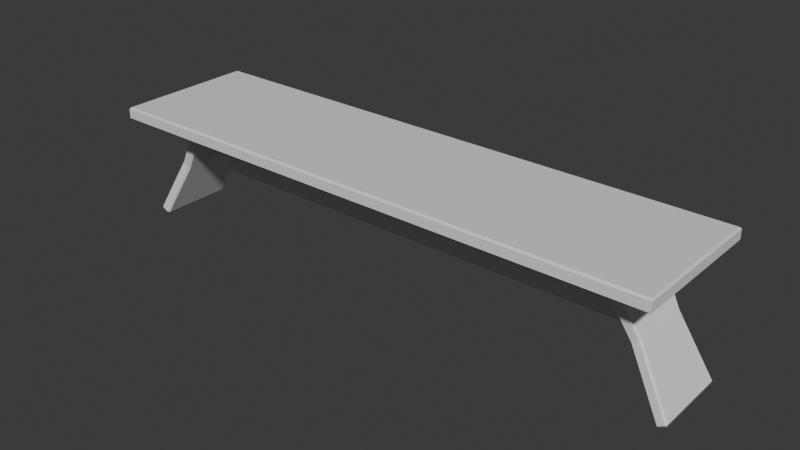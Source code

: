 # Source: bench.blend  (saved by Blender 4.5.90; exported with 4.5.12 LTS)
import bpy
from mathutils import Matrix  # noqa: F401  (used for matrix-valued properties, if any)

bpy.ops.wm.read_factory_settings(use_empty=True)
scene = bpy.context.scene
scene.name = 'Scene'

# ---- collections
col_collection = bpy.data.collections.new('Collection'); scene.collection.children.link(col_collection)

# ---- materials (node trees are filled in below, after node groups)
mat_material = bpy.data.materials.new('Material')
mat_material.alpha_threshold = 0.0
mat_material.roughness = 0.5
mat_material.line_color = (0.0, 0.0, 0.0, 1.0)

# ---- material node trees
mat_material.use_nodes = True; mat_material.node_tree.nodes.clear()
_N = mat_material.node_tree.nodes; _L = mat_material.node_tree.links
n0 = _N.new('ShaderNodeOutputMaterial'); n0.name = 'Material Output'; n0.location = (200, 100)
n1 = _N.new('ShaderNodeBsdfPrincipled'); n1.name = 'Principled BSDF'; n1.location = (-200, 100)
n1.inputs[3].default_value = 1.45
_L.new(n1.outputs[0], n0.inputs[0])
n0.is_active_output = True

# ---- world
world_world = bpy.data.worlds.new('World'); scene.world = world_world
world_world.use_nodes = True; world_world.node_tree.nodes.clear()
_N = world_world.node_tree.nodes; _L = world_world.node_tree.links
n0 = _N.new('ShaderNodeOutputWorld'); n0.name = 'World Output'; n0.location = (200, 100)
n1 = _N.new('ShaderNodeBackground'); n1.name = 'Background'; n1.location = (-200, 100)
n1.inputs[0].default_value = (0.05088, 0.05088, 0.05088, 1.0)
_L.new(n1.outputs[0], n0.inputs[0])
n0.is_active_output = True
world_world.color = (0.05088, 0.05088, 0.05088)
world_world.sun_shadow_jitter_overblur = 0.0

# ---- meshes
me_cube_006 = bpy.data.meshes.new('Cube.006')
me_cube_006.from_pydata([(-7.942, 1.952, 1.768), (-7.99, 2.0, 1.72), (-7.99, 2.0, 1.455), (-7.942, 1.952, 1.408), (-7.942, -1.952, 1.768), (-7.99, -2.0, 1.72), (-7.942, -1.952, 1.408), (-7.99, -2.0, 1.455), (0.0, 1.952, 1.408), (0.0, 2.0, 1.455), (0.0, -1.952, 1.768), (0.0, -2.0, 1.72), (0.0, -2.0, 1.455), (0.0, -1.952, 1.408), (0.0, 2.0, 1.72), (0.0, 1.952, 1.768), (7.942, 1.952, 1.768), (7.99, 2.0, 1.72), (7.99, 2.0, 1.455), (7.942, 1.952, 1.408), (7.942, -1.952, 1.768), (7.99, -2.0, 1.72), (7.942, -1.952, 1.408), (7.99, -2.0, 1.455)], [], [(3, 6, 7, 2), (8, 3, 2, 9), (10, 4, 5, 11), (4, 0, 1, 5), (6, 13, 12, 7), (0, 15, 14, 1), (2, 1, 14, 9), (7, 5, 1, 2), (15, 0, 4, 10), (3, 8, 13, 6), (12, 11, 5, 7), (19, 18, 23, 22), (8, 9, 18, 19), (10, 11, 21, 20), (20, 21, 17, 16), (22, 23, 12, 13), (16, 17, 14, 15), (18, 9, 14, 17), (23, 18, 17, 21), (15, 10, 20, 16), (19, 22, 13, 8), (12, 23, 21, 11)])
me_cube_006.polygons.foreach_set('material_index', [1, 1, 1, 1, 1, 1, 1, 1, 1, 1, 1, 1, 1, 1, 1, 1, 1, 1, 1, 1, 1, 1])
_uv = me_cube_006.uv_layers.new(name='UVMap')
_uv.uv.foreach_set('vector', [0.375, 0.2495, 0.375, 0.002974, 0.408, 0.0, 0.408, 0.25, 0.375, 0.3756, 0.375, 0.2495, 0.408, 0.25, 0.408, 0.3756, 0.7494, 0.747, 0.8743, 0.747, 0.875, 0.75, 0.7494, 0.75, 0.8743, 0.747, 0.8743, 0.503, 0.875, 0.5, 0.875, 0.75, 0.375, 0.9993, 0.375, 0.8744, 0.408, 0.8744, 0.408, 1.0, 0.8743, 0.503, 0.7494, 0.503, 0.7494, 0.5, 0.875, 0.5, 0.408, 0.25, 0.592, 0.25, 0.592, 0.3756, 0.408, 0.3756, 0.408, 0.0, 0.592, 0.0, 0.592, 0.25, 0.408, 0.25, 0.7494, 0.503, 0.8743, 0.503, 0.8743, 0.747, 0.7494, 0.747, 0.1257, 0.503, 0.2506, 0.503, 0.2506, 0.747, 0.1257, 0.747, 0.408, 0.8744, 0.592, 0.8744, 0.592, 1.0, 0.408, 1.0, 0.375, 0.2495, 0.408, 0.25, 0.408, 0.0, 0.375, 0.002974, 0.375, 0.3756, 0.408, 0.3756, 0.408, 0.25, 0.375, 0.2495, 0.7494, 0.747, 0.7494, 0.75, 0.875, 0.75, 0.8743, 0.747, 0.8743, 0.747, 0.875, 0.75, 0.875, 0.5, 0.8743, 0.503, 0.375, 0.9993, 0.408, 1.0, 0.408, 0.8744, 0.375, 0.8744, 0.8743, 0.503, 0.875, 0.5, 0.7494, 0.5, 0.7494, 0.503, 0.408, 0.25, 0.408, 0.3756, 0.592, 0.3756, 0.592, 0.25, 0.408, 0.0, 0.408, 0.25, 0.592, 0.25, 0.592, 0.0, 0.7494, 0.503, 0.7494, 0.747, 0.8743, 0.747, 0.8743, 0.503, 0.1257, 0.503, 0.1257, 0.747, 0.2506, 0.747, 0.2506, 0.503, 0.408, 0.8744, 0.408, 1.0, 0.592, 1.0, 0.592, 0.8744])
me_cube_006.materials.append(None)
me_cube_006.materials.append(mat_material)
me_cube_006.update()
me_cube_001 = bpy.data.meshes.new('Cube.001')
me_cube_001.from_pydata([(-7.959, -1.037, -1.796), (-8.0, -1.085, -1.773), (-8.023, -1.042, -1.814), (-6.176, -1.09, 1.506), (-6.134, -1.042, 1.483), (-8.023, 1.042, -1.814), (-8.0, 1.085, -1.773), (-7.959, 1.037, -1.796), (-6.134, 1.042, 1.483), (-6.176, 1.09, 1.506), (-8.202, -1.042, -1.715), (-8.179, -1.085, -1.673), (-8.221, -1.037, -1.65), (-6.396, -1.042, 1.629), (-6.355, -1.09, 1.606), (-8.202, 1.042, -1.715), (-8.221, 1.037, -1.65), (-8.179, 1.085, -1.673), (-6.355, 1.09, 1.606), (-6.396, 1.042, 1.629), (-7.099, -0.8708, -0.1541), (-7.058, -0.8229, -0.1772), (-7.099, 0.8708, -0.1541), (-7.058, 0.8229, -0.1772), (-7.32, 0.8229, -0.03137), (-7.278, 0.8708, -0.05451), (-7.278, -0.8708, -0.05451), (-7.32, -0.8229, -0.03137), (7.959, -1.037, -1.796), (8.0, -1.085, -1.773), (8.023, -1.042, -1.814), (6.176, -1.09, 1.506), (6.134, -1.042, 1.483), (8.023, 1.042, -1.814), (8.0, 1.085, -1.773), (7.959, 1.037, -1.796), (6.134, 1.042, 1.483), (6.176, 1.09, 1.506), (8.202, -1.042, -1.715), (8.179, -1.085, -1.673), (8.221, -1.037, -1.65), (6.396, -1.042, 1.629), (6.355, -1.09, 1.606), (8.202, 1.042, -1.715), (8.221, 1.037, -1.65), (8.179, 1.085, -1.673), (6.355, 1.09, 1.606), (6.396, 1.042, 1.629), (7.099, -0.8708, -0.1541), (7.058, -0.8229, -0.1772), (7.099, 0.8708, -0.1541), (7.058, 0.8229, -0.1772), (7.32, 0.8229, -0.03137), (7.278, 0.8708, -0.05451), (7.278, -0.8708, -0.05451), (7.32, -0.8229, -0.03137)], [], [(0, 1, 2), (5, 6, 7), (10, 11, 12), (15, 16, 17), (7, 0, 2, 5), (21, 4, 3, 20), (23, 7, 6, 22), (17, 6, 5, 15), (25, 17, 16, 24), (12, 16, 15, 10), (27, 12, 11, 26), (1, 11, 10, 2), (0, 21, 20, 1), (8, 23, 22, 9), (18, 25, 24, 19), (13, 27, 26, 14), (0, 7, 23, 21), (5, 2, 10, 15), (11, 1, 20, 26), (26, 20, 3, 14), (21, 23, 8, 4), (18, 19, 13, 14, 3, 4, 8, 9), (6, 17, 25, 22), (22, 25, 18, 9), (16, 12, 27, 24), (24, 27, 13, 19), (28, 30, 29), (33, 35, 34), (38, 40, 39), (43, 45, 44), (35, 33, 30, 28), (49, 48, 31, 32), (51, 50, 34, 35), (45, 43, 33, 34), (53, 52, 44, 45), (40, 38, 43, 44), (55, 54, 39, 40), (29, 30, 38, 39), (28, 29, 48, 49), (36, 37, 50, 51), (46, 47, 52, 53), (41, 42, 54, 55), (28, 49, 51, 35), (33, 43, 38, 30), (39, 54, 48, 29), (54, 42, 31, 48), (49, 32, 36, 51), (46, 37, 36, 32, 31, 42, 41, 47), (34, 50, 53, 45), (50, 37, 46, 53), (44, 52, 55, 40), (52, 47, 41, 55)])
_uv = me_cube_001.uv_layers.new(name='UVMap')
_uv.uv.foreach_set('vector', [0.125, 0.7439, 0.1647, 0.7499, 0.1647, 0.7445, 0.1647, 0.5055, 0.1647, 0.5001, 0.125, 0.5061, 0.3353, 0.7445, 0.3769, 0.7885, 0.3781, 0.7443, 0.3353, 0.5055, 0.3781, 0.5057, 0.3769, 0.4615, 0.125, 0.5061, 0.125, 0.7439, 0.1647, 0.7445, 0.1647, 0.5055, 0.5, 0.006877, 0.625, 0.005494, 0.625, 0.0, 0.5, 0.0, 0.5, 0.2431, 0.3781, 0.2443, 0.3781, 0.2897, 0.5, 0.2897, 0.3769, 0.4615, 0.1647, 0.5001, 0.1647, 0.5055, 0.3353, 0.5055, 0.5, 0.4603, 0.3769, 0.4615, 0.3781, 0.5057, 0.5, 0.5069, 0.3781, 0.7443, 0.3781, 0.5057, 0.3353, 0.5055, 0.3353, 0.7445, 0.5, 0.7431, 0.3781, 0.7443, 0.3769, 0.7885, 0.5, 0.7897, 0.1647, 0.7499, 0.3769, 0.7885, 0.3353, 0.7445, 0.1647, 0.7445, 0.3781, 0.005695, 0.5, 0.006877, 0.5, 0.0, 0.3781, 0.0, 0.625, 0.2445, 0.5, 0.2431, 0.5, 0.2897, 0.625, 0.2897, 0.647, 0.4824, 0.5, 0.4603, 0.5, 0.5069, 0.625, 0.5055, 0.625, 0.7445, 0.5, 0.7431, 0.5, 0.7897, 0.647, 0.7676, 0.3781, 0.005695, 0.3781, 0.2443, 0.5, 0.2431, 0.5, 0.006877, 0.1647, 0.5055, 0.1647, 0.7445, 0.3353, 0.7445, 0.3353, 0.5055, 0.3769, 0.7885, 0.3781, 0.9603, 0.5, 0.9603, 0.5, 0.7897, 0.5, 0.7897, 0.5, 0.9603, 0.625, 0.9603, 0.647, 0.7676, 0.5, 0.006877, 0.5, 0.2431, 0.625, 0.2445, 0.625, 0.005494, 0.647, 0.4824, 0.625, 0.5055, 0.625, 0.7445, 0.647, 0.7676, 0.8353, 0.75, 0.875, 0.7445, 0.875, 0.5055, 0.8353, 0.5, 0.3781, 0.2897, 0.3769, 0.4615, 0.5, 0.4603, 0.5, 0.2897, 0.5, 0.2897, 0.5, 0.4603, 0.647, 0.4824, 0.625, 0.2897, 0.3781, 0.5057, 0.3781, 0.7443, 0.5, 0.7431, 0.5, 0.5069, 0.5, 0.5069, 0.5, 0.7431, 0.625, 0.7445, 0.625, 0.5055, 0.125, 0.7439, 0.1647, 0.7445, 0.1647, 0.7499, 0.1647, 0.5055, 0.125, 0.5061, 0.1647, 0.5001, 0.3353, 0.7445, 0.3781, 0.7443, 0.3769, 0.7885, 0.3353, 0.5055, 0.3769, 0.4615, 0.3781, 0.5057, 0.125, 0.5061, 0.1647, 0.5055, 0.1647, 0.7445, 0.125, 0.7439, 0.5, 0.006877, 0.5, 0.0, 0.625, 0.0, 0.625, 0.005494, 0.5, 0.2431, 0.5, 0.2897, 0.3781, 0.2897, 0.3781, 0.2443, 0.3769, 0.4615, 0.3353, 0.5055, 0.1647, 0.5055, 0.1647, 0.5001, 0.5, 0.4603, 0.5, 0.5069, 0.3781, 0.5057, 0.3769, 0.4615, 0.3781, 0.7443, 0.3353, 0.7445, 0.3353, 0.5055, 0.3781, 0.5057, 0.5, 0.7431, 0.5, 0.7897, 0.3769, 0.7885, 0.3781, 0.7443, 0.1647, 0.7499, 0.1647, 0.7445, 0.3353, 0.7445, 0.3769, 0.7885, 0.3781, 0.005695, 0.3781, 0.0, 0.5, 0.0, 0.5, 0.006877, 0.625, 0.2445, 0.625, 0.2897, 0.5, 0.2897, 0.5, 0.2431, 0.647, 0.4824, 0.625, 0.5055, 0.5, 0.5069, 0.5, 0.4603, 0.625, 0.7445, 0.647, 0.7676, 0.5, 0.7897, 0.5, 0.7431, 0.3781, 0.005695, 0.5, 0.006877, 0.5, 0.2431, 0.3781, 0.2443, 0.1647, 0.5055, 0.3353, 0.5055, 0.3353, 0.7445, 0.1647, 0.7445, 0.3769, 0.7885, 0.5, 0.7897, 0.5, 0.9603, 0.3781, 0.9603, 0.5, 0.7897, 0.647, 0.7676, 0.625, 0.9603, 0.5, 0.9603, 0.5, 0.006877, 0.625, 0.005494, 0.625, 0.2445, 0.5, 0.2431, 0.647, 0.4824, 0.8353, 0.5, 0.875, 0.5055, 0.875, 0.7445, 0.8353, 0.75, 0.647, 0.7676, 0.625, 0.7445, 0.625, 0.5055, 0.3781, 0.2897, 0.5, 0.2897, 0.5, 0.4603, 0.3769, 0.4615, 0.5, 0.2897, 0.625, 0.2897, 0.647, 0.4824, 0.5, 0.4603, 0.3781, 0.5057, 0.5, 0.5069, 0.5, 0.7431, 0.3781, 0.7443, 0.5, 0.5069, 0.625, 0.5055, 0.625, 0.7445, 0.5, 0.7431])
me_cube_001.materials.append(None)
me_cube_001.materials.append(mat_material)
me_cube_001.update()
me_cube_002 = bpy.data.meshes.new('Cube.002')
me_cube_002.from_pydata([(-7.15, -0.1324, -0.24), (-7.15, -0.18, -0.1924), (-7.15, -0.18, 0.1924), (-7.15, -0.1324, 0.24), (-7.15, 0.18, -0.1924), (-7.15, 0.1324, -0.24), (-7.15, 0.1324, 0.24), (-7.15, 0.18, 0.1924), (0.0, 0.1324, -0.24), (0.0, 0.18, -0.1924), (0.0, 0.18, 0.1924), (0.0, 0.1324, 0.24), (0.0, -0.1789, -0.1924), (0.0, -0.1312, -0.24), (0.0, -0.1324, 0.24), (0.0, -0.1799, 0.1924), (7.15, -0.1324, -0.24), (7.15, -0.18, -0.1924), (7.15, -0.18, 0.1924), (7.15, -0.1324, 0.24), (7.15, 0.18, -0.1924), (7.15, 0.1324, -0.24), (7.15, 0.1324, 0.24), (7.15, 0.18, 0.1924)], [], [(8, 5, 4, 9), (14, 3, 2, 15), (6, 11, 10, 7), (0, 13, 12, 1), (5, 8, 13, 0), (0, 1, 2, 3, 6, 7, 4, 5), (12, 15, 2, 1), (11, 6, 3, 14), (4, 7, 10, 9), (8, 9, 20, 21), (14, 15, 18, 19), (22, 23, 10, 11), (16, 17, 12, 13), (21, 16, 13, 8), (16, 21, 20, 23, 22, 19, 18, 17), (12, 17, 18, 15), (11, 14, 19, 22), (20, 9, 10, 23)])
_uv = me_cube_002.uv_layers.new(name='UVMap')
_uv.uv.foreach_set('vector', [0.375, 0.375, 0.375, 0.2414, 0.3998, 0.25, 0.3998, 0.375, 0.75, 0.717, 0.875, 0.717, 0.875, 0.75, 0.75, 0.75, 0.875, 0.533, 0.75, 0.533, 0.75, 0.5, 0.875, 0.5, 0.375, 1.0, 0.375, 0.875, 0.3998, 0.875, 0.3998, 1.0, 0.125, 0.533, 0.25, 0.5332, 0.25, 0.7168, 0.125, 0.717, 0.375, 0.03305, 0.3998, 0.0, 0.6002, 0.0, 0.625, 0.03305, 0.625, 0.217, 0.6002, 0.25, 0.3998, 0.25, 0.375, 0.2414, 0.3998, 0.875, 0.6002, 0.875, 0.6002, 1.0, 0.3998, 1.0, 0.75, 0.533, 0.875, 0.533, 0.875, 0.717, 0.75, 0.717, 0.3998, 0.25, 0.6002, 0.25, 0.6002, 0.375, 0.3998, 0.375, 0.375, 0.375, 0.3998, 0.375, 0.3998, 0.25, 0.375, 0.2414, 0.75, 0.717, 0.75, 0.75, 0.875, 0.75, 0.875, 0.717, 0.875, 0.533, 0.875, 0.5, 0.75, 0.5, 0.75, 0.533, 0.375, 1.0, 0.3998, 1.0, 0.3998, 0.875, 0.375, 0.875, 0.125, 0.533, 0.125, 0.717, 0.25, 0.7168, 0.25, 0.5332, 0.375, 0.03305, 0.375, 0.2414, 0.3998, 0.25, 0.6002, 0.25, 0.625, 0.217, 0.625, 0.03305, 0.6002, 0.0, 0.3998, 0.0, 0.3998, 0.875, 0.3998, 1.0, 0.6002, 1.0, 0.6002, 0.875, 0.75, 0.533, 0.75, 0.717, 0.875, 0.717, 0.875, 0.533, 0.3998, 0.25, 0.3998, 0.375, 0.6002, 0.375, 0.6002, 0.25])
me_cube_002.materials.append(None)
me_cube_002.materials.append(mat_material)
me_cube_002.update()

# ---- objects
ob_cube_004 = bpy.data.objects.new('Cube.004', me_cube_006)
ob_cube_001 = bpy.data.objects.new('Cube.001', me_cube_001)
ob_cube_002 = bpy.data.objects.new('Cube.002', me_cube_002)

# ---- transforms, parenting, visibility, modifiers, constraints
ob_cube_004.location = (0.04, 0.0, 1.621)
ob_cube_001.location = (0.04, 0.0, 1.621)
ob_cube_002.location = (0.04, 0.0, 1.621)

# ---- collection membership
col_collection.objects.link(ob_cube_004)
col_collection.objects.link(ob_cube_001)
col_collection.objects.link(ob_cube_002)

# ---- scene / render settings (as saved in the file)
scene.frame_start = 1; scene.frame_end = 250; scene.frame_set(0)
scene.render.engine = 'BLENDER_EEVEE_NEXT'
bpy.context.view_layer.update()

# ---- added for rendering (the .blend has no active camera and no usable light): camera, sun
cam_auto = bpy.data.cameras.new('AutoCamera')
cam_auto.lens = 50.0
cam_auto.sensor_width = 36.0
cam_auto.clip_end = 1000.0
ob_auto_camera = bpy.data.objects.new('AutoCamera', cam_auto)
scene.collection.objects.link(ob_auto_camera)
ob_auto_camera.location = (16.0428, -19.2034, 14.3995)
ob_auto_camera.rotation_euler = (1.09748, -7.21219e-08, 0.694738)
scene.camera = ob_auto_camera
light_auto_sun = bpy.data.lights.new('AutoSun', 'SUN')
light_auto_sun.energy = 3.0
light_auto_sun.angle = 0.0523599
ob_auto_sun = bpy.data.objects.new('AutoSun', light_auto_sun)
scene.collection.objects.link(ob_auto_sun)
ob_auto_sun.rotation_euler = (0.872665, 0.174533, 0.523599)
bpy.context.view_layer.update()
